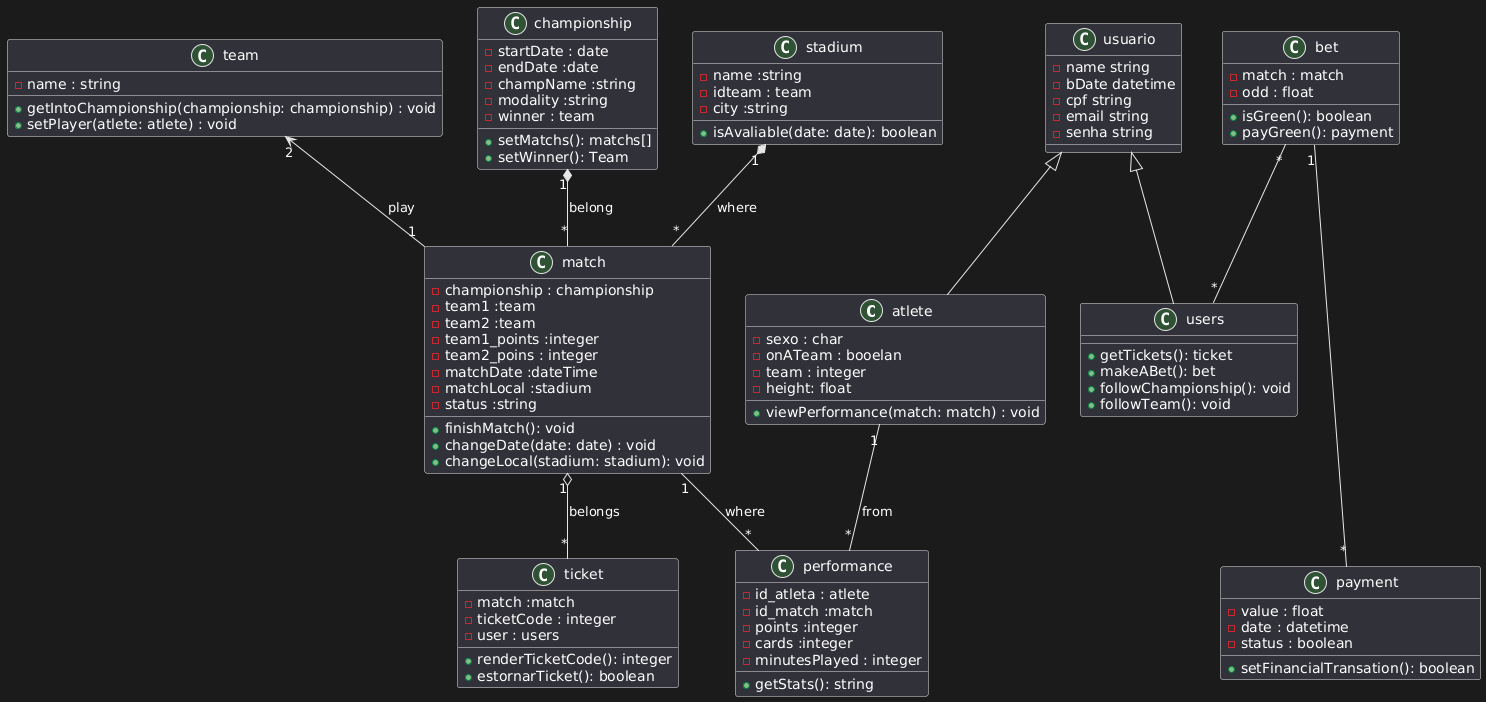

The diagram above was rendered by PlantUML. Its source (embedded in the PNG):
@startuml
class atlete{
 -sexo : char
 -onATeam : booelan
 -team : integer
 -height: float
 + viewPerformance(match: match) : void
}

class team {
-name : string
 + getIntoChampionship(championship: championship) : void
 + setPlayer(atlete: atlete) : void
}

class championship {
  -startDate : date
  -endDate :date
  -champName :string
  -modality :string
  -winner : team
+ setMatchs(): matchs[]
+ setWinner(): Team
}

class match {
-championship : championship 
-team1 :team 
-team2 :team 
-team1_points :integer
-team2_poins : integer
-matchDate :dateTime
-matchLocal :stadium 
-status :string
+ finishMatch(): void
+ changeDate(date: date) : void
+ changeLocal(stadium: stadium): void
}

class stadium {
  -name :string
  -idteam : team
  -city :string
+ isAvaliable(date: date): boolean
}

class ticket {
  -match :match
  -ticketCode : integer
  -user : users
+ renderTicketCode(): integer
+ estornarTicket(): boolean
}

class usuario{
  -name string
  -bDate datetime
  -cpf string
  -email string
  -senha string
}

class users {
+getTickets(): ticket
+makeABet(): bet
+ followChampionship(): void
+ followTeam(): void
}

class bet {
  -match : match
  -odd : float
+ isGreen(): boolean
+ payGreen(): payment
}

class payment {
  -value : float 
  -date : datetime
  -status : boolean
+ setFinancialTransation(): boolean
}

class performance {
  -id_atleta : atlete
  -id_match :match
  -points :integer
  -cards :integer
  -minutesPlayed : integer
+ getStats(): string
}

usuario <|-- atlete
usuario <|-- users
championship "1" *-- "*" match : belong
team "2" <-- "1" match: play
stadium "1" *-- "*" match : where
atlete "1" -- "*" performance : from 
match "1" -- "*" performance : where
match "1" o-- "*" ticket : belongs
bet "1" --- "*" payment
bet "*" -- "*" users
@enduml